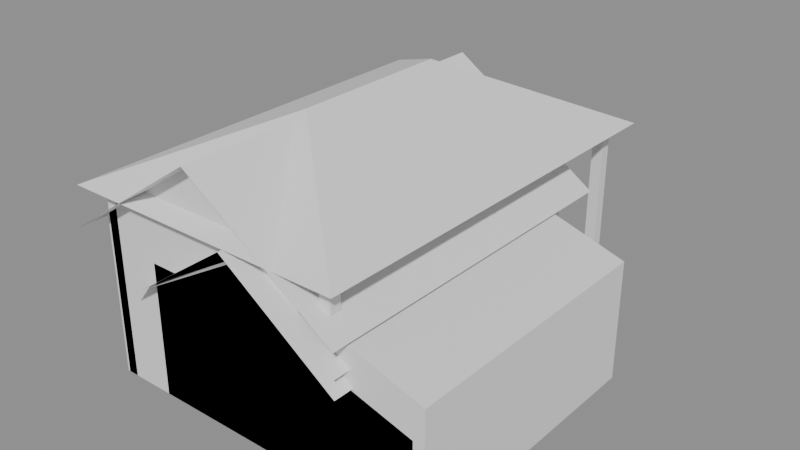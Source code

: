 # Source: camp_buildings.blend  (saved by Blender 5.2.45; exported with 4.5.12 LTS)
import bpy
from mathutils import Matrix  # noqa: F401  (used for matrix-valued properties, if any)

bpy.ops.wm.read_factory_settings(use_empty=True)
scene = bpy.context.scene
scene.name = 'Scene'

# ---- meshes
me_barracks = bpy.data.meshes.new('barracks')
me_barracks.from_pydata([(-176.0, 0.0, 0.0), (0.0, 0.0, 0.0), (0.0, 240.0, 0.0), (-176.0, 240.0, 0.0), (-176.0, 0.0, 110.0), (0.0, 0.0, 110.0), (0.0, 240.0, 110.0), (-176.0, 240.0, 110.0), (-176.0, 0.0, 110.0), (0.0, 0.0, 110.0), (-88.0, 0.0, 172.0), (-176.0, 240.0, 110.0), (0.0, 240.0, 110.0), (-88.0, 240.0, 172.0), (-194.0, -18.0, 97.32), (-194.0, 258.0, 97.32), (-88.0, 258.0, 172.0), (-88.0, -18.0, 172.0), (18.0, -18.0, 97.32), (18.0, 258.0, 97.32), (-88.0, 258.0, 172.0), (-88.0, -18.0, 172.0), (0.0, 0.0, 0.0), (70.0, 0.0, 0.0), (70.0, 200.0, 0.0), (0.0, 200.0, 0.0), (0.0, 0.0, 100.0), (70.0, 0.0, 80.0), (70.0, 200.0, 80.0), (0.0, 200.0, 100.0)], [], [(0, 3, 2, 1), (4, 5, 6, 7), (0, 1, 5, 4), (1, 2, 6, 5), (2, 3, 7, 6), (3, 0, 4, 7), (8, 9, 10), (11, 12, 13), (14, 15, 16, 17), (18, 19, 20, 21), (22, 25, 24, 23), (26, 27, 28, 29), (22, 23, 27, 26), (23, 24, 28, 27), (24, 25, 29, 28)])
me_barracks.update()
me_hq = bpy.data.meshes.new('hq')
me_hq.from_pydata([(-155.0, 0.0, 0.0), (0.0, 0.0, 0.0), (0.0, 235.0, 0.0), (-155.0, 235.0, 0.0), (-155.0, 0.0, 121.0), (0.0, 0.0, 121.0), (0.0, 235.0, 121.0), (-155.0, 235.0, 121.0), (-155.0, 0.0, 121.0), (0.0, 0.0, 121.0), (-77.5, 0.0, 166.0), (-155.0, 235.0, 121.0), (0.0, 235.0, 121.0), (-77.5, 235.0, 166.0), (-171.0, -16.0, 111.7), (-171.0, 251.0, 111.7), (-77.5, 251.0, 166.0), (-77.5, -16.0, 166.0), (16.0, -16.0, 111.7), (16.0, 251.0, 111.7), (-77.5, 251.0, 166.0), (-77.5, -16.0, 166.0)], [], [(0, 3, 2, 1), (4, 5, 6, 7), (0, 1, 5, 4), (1, 2, 6, 5), (2, 3, 7, 6), (3, 0, 4, 7), (8, 9, 10), (11, 12, 13), (14, 15, 16, 17), (18, 19, 20, 21)])
me_hq.update()
me_farm = bpy.data.meshes.new('farm')
me_farm.from_pydata([(-237.0, 0.0, 0.0), (0.0, 0.0, 0.0), (0.0, 280.0, 0.0), (-237.0, 280.0, 0.0), (-237.0, 0.0, 147.0), (0.0, 0.0, 147.0), (0.0, 280.0, 147.0), (-237.0, 280.0, 147.0), (-237.0, 0.0, 147.0), (0.0, 0.0, 147.0), (-118.5, 0.0, 227.0), (-237.0, 280.0, 147.0), (0.0, 280.0, 147.0), (-118.5, 280.0, 227.0), (-255.0, -18.0, 134.8), (-255.0, 298.0, 134.8), (-118.5, 298.0, 227.0), (-118.5, -18.0, 227.0), (18.0, -18.0, 134.8), (18.0, 298.0, 134.8), (-118.5, 298.0, 227.0), (-118.5, -18.0, 227.0), (0.0, 0.0, 0.0), (80.0, 0.0, 0.0), (80.0, 250.0, 0.0), (0.0, 250.0, 0.0), (0.0, 0.0, 135.0), (80.0, 0.0, 110.0), (80.0, 250.0, 110.0), (0.0, 250.0, 135.0)], [], [(0, 3, 2, 1), (4, 5, 6, 7), (0, 1, 5, 4), (1, 2, 6, 5), (2, 3, 7, 6), (3, 0, 4, 7), (8, 9, 10), (11, 12, 13), (14, 15, 16, 17), (18, 19, 20, 21), (22, 25, 24, 23), (26, 27, 28, 29), (22, 23, 27, 26), (23, 24, 28, 27), (24, 25, 29, 28)])
me_farm.update()
me_armory = bpy.data.meshes.new('armory')
me_armory.from_pydata([(-185.0, 0.0, 0.0), (0.0, 0.0, 0.0), (0.0, 190.0, 0.0), (-185.0, 190.0, 0.0), (-185.0, 0.0, 121.0), (0.0, 0.0, 121.0), (0.0, 190.0, 121.0), (-185.0, 190.0, 121.0)], [], [(0, 3, 2, 1), (4, 5, 6, 7), (0, 1, 5, 4), (1, 2, 6, 5), (2, 3, 7, 6), (3, 0, 4, 7)])
me_armory.update()
me_treasury = bpy.data.meshes.new('treasury')
me_treasury.from_pydata([(-106.0, 0.0, 0.0), (0.0, 0.0, 0.0), (0.0, 185.0, 0.0), (-106.0, 185.0, 0.0), (-106.0, 0.0, 139.0), (0.0, 0.0, 139.0), (0.0, 185.0, 139.0), (-106.0, 185.0, 139.0)], [], [(0, 3, 2, 1), (4, 5, 6, 7), (0, 1, 5, 4), (1, 2, 6, 5), (2, 3, 7, 6), (3, 0, 4, 7)])
me_treasury.update()
me_hero_hall = bpy.data.meshes.new('hero_hall')
me_hero_hall.from_pydata([(-235.0, 0.0, 0.0), (-225.0, 0.0, 0.0), (-225.0, 10.0, 0.0), (-235.0, 10.0, 0.0), (-235.0, 0.0, 173.0), (-225.0, 0.0, 173.0), (-225.0, 10.0, 173.0), (-235.0, 10.0, 173.0), (-235.0, 345.0, 0.0), (-225.0, 345.0, 0.0), (-225.0, 355.0, 0.0), (-235.0, 355.0, 0.0), (-235.0, 345.0, 173.0), (-225.0, 345.0, 173.0), (-225.0, 355.0, 173.0), (-235.0, 355.0, 173.0), (-10.0, 0.0, 0.0), (0.0, 0.0, 0.0), (0.0, 10.0, 0.0), (-10.0, 10.0, 0.0), (-10.0, 0.0, 173.0), (0.0, 0.0, 173.0), (0.0, 10.0, 173.0), (-10.0, 10.0, 173.0), (-10.0, 345.0, 0.0), (0.0, 345.0, 0.0), (0.0, 355.0, 0.0), (-10.0, 355.0, 0.0), (-10.0, 345.0, 173.0), (0.0, 345.0, 173.0), (0.0, 355.0, 173.0), (-10.0, 355.0, 173.0), (-250.0, -15.0, 173.0), (15.0, -15.0, 173.0), (15.0, 370.0, 173.0), (-250.0, 370.0, 173.0), (-117.5, 102.5, 233.0), (-117.5, 252.5, 233.0)], [], [(0, 3, 2, 1), (4, 5, 6, 7), (0, 1, 5, 4), (1, 2, 6, 5), (2, 3, 7, 6), (3, 0, 4, 7), (8, 11, 10, 9), (12, 13, 14, 15), (8, 9, 13, 12), (9, 10, 14, 13), (10, 11, 15, 14), (11, 8, 12, 15), (16, 19, 18, 17), (20, 21, 22, 23), (16, 17, 21, 20), (17, 18, 22, 21), (18, 19, 23, 22), (19, 16, 20, 23), (24, 27, 26, 25), (28, 29, 30, 31), (24, 25, 29, 28), (25, 26, 30, 29), (26, 27, 31, 30), (27, 24, 28, 31), (32, 33, 36), (33, 34, 37, 36), (34, 35, 37), (35, 32, 36, 37)])
me_hero_hall.update()

# ---- objects
ob_barracks = bpy.data.objects.new('barracks', me_barracks)
ob_hq = bpy.data.objects.new('hq', me_hq)
ob_farm = bpy.data.objects.new('farm', me_farm)
ob_armory = bpy.data.objects.new('armory', me_armory)
ob_treasury = bpy.data.objects.new('treasury', me_treasury)
ob_hero_hall = bpy.data.objects.new('hero_hall', me_hero_hall)

# ---- transforms, parenting, visibility, modifiers, constraints
ob_barracks.location = (0.0, 0.0, 0.0)
ob_hq.location = (0.0, 0.0, 0.0)
ob_farm.location = (0.0, 0.0, 0.0)
ob_armory.location = (0.0, 0.0, 0.0)
ob_treasury.location = (0.0, 0.0, 0.0)
ob_hero_hall.location = (0.0, 0.0, 0.0)

# ---- collection membership
scene.collection.objects.link(ob_barracks)
scene.collection.objects.link(ob_hq)
scene.collection.objects.link(ob_farm)
scene.collection.objects.link(ob_armory)
scene.collection.objects.link(ob_treasury)
scene.collection.objects.link(ob_hero_hall)

# ---- scene / render settings (as saved in the file)
scene.frame_start = 1; scene.frame_end = 250; scene.frame_set(1)
scene.render.engine = 'BLENDER_EEVEE_NEXT'
scene.render.bake_bias = 0.0
scene.render.bake_samples = 0
scene.render.compositor_device = 'GPU'
scene.eevee.use_volume_custom_range = False
scene.eevee.fast_gi_thickness_near = 0.1
scene.eevee.fast_gi_thickness_far = 0.0
scene.eevee.ray_tracing_options.screen_trace_thickness = 0.1
bpy.context.view_layer.update()

# ---- added for rendering (the .blend has no active camera and no usable light): camera, sun + grey world if the file has none
cam_auto = bpy.data.cameras.new('AutoCamera')
cam_auto.lens = 50.0
cam_auto.sensor_width = 36.0
cam_auto.clip_end = 9143.07
ob_auto_camera = bpy.data.objects.new('AutoCamera', cam_auto)
scene.collection.objects.link(ob_auto_camera)
ob_auto_camera.location = (433.475, -449.169, 533.28)
ob_auto_camera.rotation_euler = (1.09748, -7.21219e-08, 0.694738)
scene.camera = ob_auto_camera
light_auto_sun = bpy.data.lights.new('AutoSun', 'SUN')
light_auto_sun.energy = 3.0
light_auto_sun.angle = 0.0523599
ob_auto_sun = bpy.data.objects.new('AutoSun', light_auto_sun)
scene.collection.objects.link(ob_auto_sun)
ob_auto_sun.rotation_euler = (0.872665, 0.174533, 0.523599)
if scene.world is None:
    world_auto = bpy.data.worlds.new('AutoWorld')
    world_auto.color = (0.3, 0.3, 0.3)
    scene.world = world_auto
bpy.context.view_layer.update()
